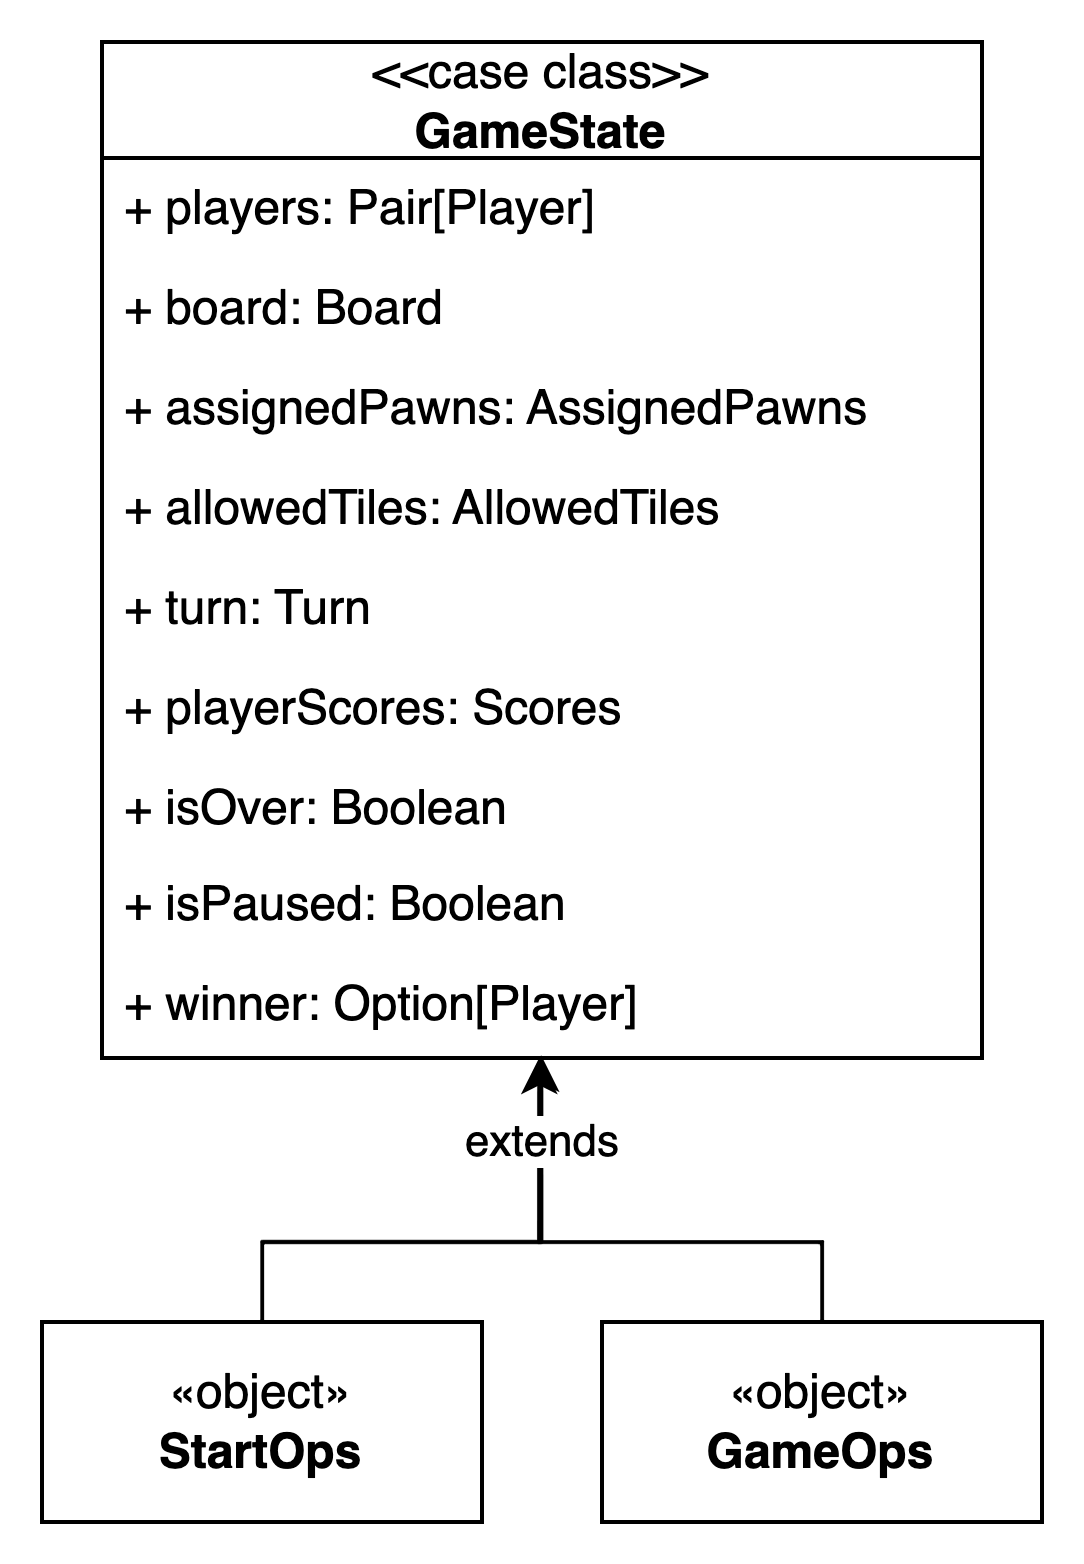

The diagram above was exported from draw.io. Its source (the exported page's mxGraphModel, read from the mxfile embedded in the PNG):
<mxGraphModel dx="707" dy="461" grid="1" gridSize="10" guides="1" tooltips="1" connect="1" arrows="1" fold="1" page="1" pageScale="1" pageWidth="827" pageHeight="1169" math="0" shadow="0">
  <root>
    <mxCell id="0" />
    <mxCell id="1" parent="0" />
    <mxCell id="L-s152uTuQOBdqkylCNB-1" value="&lt;span style=&quot;font-weight: normal;&quot;&gt;&amp;lt;&amp;lt;case class&amp;gt;&amp;gt;&lt;/span&gt;&lt;br&gt;GameState" style="swimlane;fontStyle=1;align=center;verticalAlign=middle;childLayout=stackLayout;horizontal=1;startSize=29;horizontalStack=0;resizeParent=1;resizeParentMax=0;resizeLast=0;collapsible=0;marginBottom=0;html=1;whiteSpace=wrap;" parent="1" vertex="1">
      <mxGeometry x="320" y="200" width="220" height="254" as="geometry" />
    </mxCell>
    <mxCell id="L-s152uTuQOBdqkylCNB-2" value="+ players: Pair[Player]" style="text;html=1;strokeColor=none;fillColor=none;align=left;verticalAlign=middle;spacingLeft=4;spacingRight=4;overflow=hidden;rotatable=0;points=[[0,0.5],[1,0.5]];portConstraint=eastwest;whiteSpace=wrap;" parent="L-s152uTuQOBdqkylCNB-1" vertex="1">
      <mxGeometry y="29" width="220" height="25" as="geometry" />
    </mxCell>
    <mxCell id="L-s152uTuQOBdqkylCNB-3" value="+ board: Board" style="text;html=1;strokeColor=none;fillColor=none;align=left;verticalAlign=middle;spacingLeft=4;spacingRight=4;overflow=hidden;rotatable=0;points=[[0,0.5],[1,0.5]];portConstraint=eastwest;whiteSpace=wrap;" parent="L-s152uTuQOBdqkylCNB-1" vertex="1">
      <mxGeometry y="54" width="220" height="25" as="geometry" />
    </mxCell>
    <mxCell id="L-s152uTuQOBdqkylCNB-4" value="+ assignedPawns: AssignedPawns" style="text;html=1;strokeColor=none;fillColor=none;align=left;verticalAlign=middle;spacingLeft=4;spacingRight=4;overflow=hidden;rotatable=0;points=[[0,0.5],[1,0.5]];portConstraint=eastwest;whiteSpace=wrap;" parent="L-s152uTuQOBdqkylCNB-1" vertex="1">
      <mxGeometry y="79" width="220" height="25" as="geometry" />
    </mxCell>
    <mxCell id="L-s152uTuQOBdqkylCNB-10" value="+ allowedTiles: AllowedTiles" style="text;html=1;strokeColor=none;fillColor=none;align=left;verticalAlign=middle;spacingLeft=4;spacingRight=4;overflow=hidden;rotatable=0;points=[[0,0.5],[1,0.5]];portConstraint=eastwest;whiteSpace=wrap;" parent="L-s152uTuQOBdqkylCNB-1" vertex="1">
      <mxGeometry y="104" width="220" height="25" as="geometry" />
    </mxCell>
    <mxCell id="L-s152uTuQOBdqkylCNB-9" value="+ turn: Turn" style="text;html=1;strokeColor=none;fillColor=none;align=left;verticalAlign=middle;spacingLeft=4;spacingRight=4;overflow=hidden;rotatable=0;points=[[0,0.5],[1,0.5]];portConstraint=eastwest;whiteSpace=wrap;" parent="L-s152uTuQOBdqkylCNB-1" vertex="1">
      <mxGeometry y="129" width="220" height="25" as="geometry" />
    </mxCell>
    <mxCell id="L-s152uTuQOBdqkylCNB-8" value="+ playerScores: Scores" style="text;html=1;strokeColor=none;fillColor=none;align=left;verticalAlign=middle;spacingLeft=4;spacingRight=4;overflow=hidden;rotatable=0;points=[[0,0.5],[1,0.5]];portConstraint=eastwest;whiteSpace=wrap;" parent="L-s152uTuQOBdqkylCNB-1" vertex="1">
      <mxGeometry y="154" width="220" height="25" as="geometry" />
    </mxCell>
    <mxCell id="L-s152uTuQOBdqkylCNB-7" value="+ isOver: Boolean" style="text;html=1;strokeColor=none;fillColor=none;align=left;verticalAlign=middle;spacingLeft=4;spacingRight=4;overflow=hidden;rotatable=0;points=[[0,0.5],[1,0.5]];portConstraint=eastwest;whiteSpace=wrap;" parent="L-s152uTuQOBdqkylCNB-1" vertex="1">
      <mxGeometry y="179" width="220" height="25" as="geometry" />
    </mxCell>
    <mxCell id="L-s152uTuQOBdqkylCNB-6" value="+ isPaused: Boolean" style="text;html=1;strokeColor=none;fillColor=none;align=left;verticalAlign=middle;spacingLeft=4;spacingRight=4;overflow=hidden;rotatable=0;points=[[0,0.5],[1,0.5]];portConstraint=eastwest;whiteSpace=wrap;" parent="L-s152uTuQOBdqkylCNB-1" vertex="1">
      <mxGeometry y="204" width="220" height="25" as="geometry" />
    </mxCell>
    <mxCell id="L-s152uTuQOBdqkylCNB-5" value="+ winner: Option[Player]" style="text;html=1;strokeColor=none;fillColor=none;align=left;verticalAlign=middle;spacingLeft=4;spacingRight=4;overflow=hidden;rotatable=0;points=[[0,0.5],[1,0.5]];portConstraint=eastwest;whiteSpace=wrap;" parent="L-s152uTuQOBdqkylCNB-1" vertex="1">
      <mxGeometry y="229" width="220" height="25" as="geometry" />
    </mxCell>
    <mxCell id="Rm6pOBDJqHyikoCmMo9e-1" value="«object»&lt;br&gt;&lt;b&gt;StartOps&lt;/b&gt;" style="html=1;whiteSpace=wrap;" vertex="1" parent="1">
      <mxGeometry x="305" y="520" width="110" height="50" as="geometry" />
    </mxCell>
    <mxCell id="Rm6pOBDJqHyikoCmMo9e-2" value="«object»&lt;br&gt;&lt;b&gt;GameOps&lt;/b&gt;" style="html=1;whiteSpace=wrap;" vertex="1" parent="1">
      <mxGeometry x="445" y="520" width="110" height="50" as="geometry" />
    </mxCell>
    <mxCell id="Rm6pOBDJqHyikoCmMo9e-3" style="edgeStyle=orthogonalEdgeStyle;rounded=0;orthogonalLoop=1;jettySize=auto;html=1;entryX=0.499;entryY=0.972;entryDx=0;entryDy=0;entryPerimeter=0;" edge="1" parent="1" source="Rm6pOBDJqHyikoCmMo9e-1" target="L-s152uTuQOBdqkylCNB-5">
      <mxGeometry relative="1" as="geometry">
        <Array as="points">
          <mxPoint x="360" y="500" />
          <mxPoint x="430" y="500" />
        </Array>
      </mxGeometry>
    </mxCell>
    <mxCell id="Rm6pOBDJqHyikoCmMo9e-4" style="edgeStyle=orthogonalEdgeStyle;rounded=0;orthogonalLoop=1;jettySize=auto;html=1;entryX=0.497;entryY=0.996;entryDx=0;entryDy=0;entryPerimeter=0;" edge="1" parent="1" source="Rm6pOBDJqHyikoCmMo9e-2" target="L-s152uTuQOBdqkylCNB-5">
      <mxGeometry relative="1" as="geometry">
        <Array as="points">
          <mxPoint x="500" y="500" />
          <mxPoint x="429" y="500" />
        </Array>
      </mxGeometry>
    </mxCell>
    <mxCell id="Rm6pOBDJqHyikoCmMo9e-5" value="extends" style="edgeLabel;html=1;align=center;verticalAlign=middle;resizable=0;points=[];" vertex="1" connectable="0" parent="Rm6pOBDJqHyikoCmMo9e-4">
      <mxGeometry x="0.7522" y="3" relative="1" as="geometry">
        <mxPoint x="3" y="4" as="offset" />
      </mxGeometry>
    </mxCell>
  </root>
</mxGraphModel>